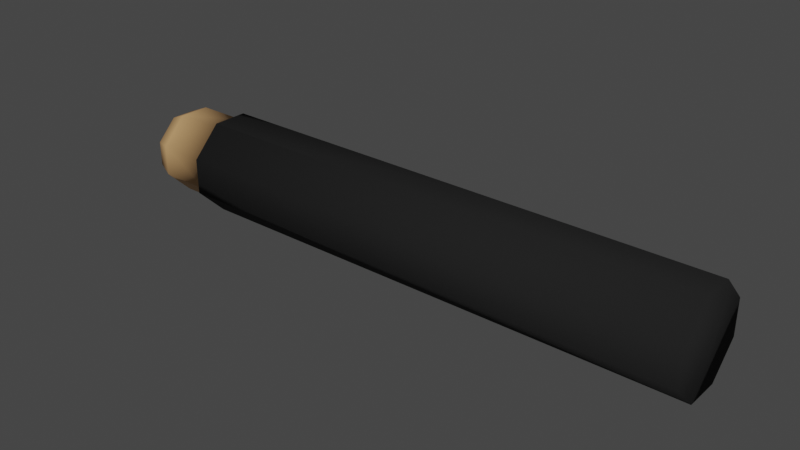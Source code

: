 # Source: hand.blend  (saved by Blender 3.2.14; exported with 4.5.12 LTS)
import bpy
from mathutils import Matrix  # noqa: F401  (used for matrix-valued properties, if any)

bpy.ops.wm.read_factory_settings(use_empty=True)
scene = bpy.context.scene
scene.name = 'Scene'

# ---- collections
col_collection = bpy.data.collections.new('Collection'); scene.collection.children.link(col_collection)

# ---- materials (node trees are filled in below, after node groups)
mat_material_001 = bpy.data.materials.new('Material.001')
mat_material_001.use_transparent_shadow = False
mat_material_002 = bpy.data.materials.new('Material.002')
mat_material_002.use_transparent_shadow = False

# ---- material node trees
mat_material_001.use_nodes = True; mat_material_001.node_tree.nodes.clear()
_N = mat_material_001.node_tree.nodes; _L = mat_material_001.node_tree.links
n0 = _N.new('ShaderNodeBsdfPrincipled'); n0.name = 'Principled BSDF'; n0.location = (10, 300)
n0.distribution = 'GGX'
n0.subsurface_method = 'RANDOM_WALK_SKIN'
n0.inputs[0].default_value = (0.6982, 0.4052, 0.1765, 1.0)
n0.inputs[1].default_value = 0.1503
n0.inputs[2].default_value = 0.6307
n0.inputs[3].default_value = 1.45
n0.inputs[27].default_value = (0.0, 0.0, 0.0, 1.0)
n0.inputs[28].default_value = 1.0
n1 = _N.new('ShaderNodeOutputMaterial'); n1.name = 'Material Output'; n1.location = (300, 300)
_L.new(n0.outputs[0], n1.inputs[0])
n1.is_active_output = True
mat_material_002.use_nodes = True; mat_material_002.node_tree.nodes.clear()
_N = mat_material_002.node_tree.nodes; _L = mat_material_002.node_tree.links
n0 = _N.new('ShaderNodeBsdfPrincipled'); n0.name = 'Principled BSDF'; n0.location = (10, 300)
n0.distribution = 'GGX'
n0.subsurface_method = 'RANDOM_WALK_SKIN'
n0.inputs[0].default_value = (0.01109, 0.01109, 0.01109, 1.0)
n0.inputs[2].default_value = 1.0
n0.inputs[3].default_value = 1.45
n0.inputs[13].default_value = 0.2712
n0.inputs[27].default_value = (0.0, 0.0, 0.0, 1.0)
n0.inputs[28].default_value = 1.0
n1 = _N.new('ShaderNodeOutputMaterial'); n1.name = 'Material Output'; n1.location = (300, 300)
_L.new(n0.outputs[0], n1.inputs[0])
n1.is_active_output = True

# ---- world
world_world = bpy.data.worlds.new('World'); scene.world = world_world
world_world.use_nodes = True; world_world.node_tree.nodes.clear()
_N = world_world.node_tree.nodes; _L = world_world.node_tree.links
n0 = _N.new('ShaderNodeOutputWorld'); n0.name = 'World Output'; n0.location = (300, 300)
n1 = _N.new('ShaderNodeBackground'); n1.name = 'Background'; n1.location = (10, 300)
n1.inputs[0].default_value = (0.05088, 0.05088, 0.05088, 1.0)
_L.new(n1.outputs[0], n0.inputs[0])
n0.is_active_output = True
world_world.color = (0.05088, 0.05088, 0.05088)
world_world.use_sun_shadow = False
world_world.sun_shadow_jitter_overblur = 0.0

# ---- meshes
me_cube_001 = bpy.data.meshes.new('Cube.001')
me_cube_001.from_pydata([(1.0, -1.0, -0.3796), (1.0, -0.3796, -1.0), (1.0, -0.3796, 1.0), (1.0, -1.0, 0.3796), (1.0, 0.3796, -1.0), (1.0, 1.0, -0.3796), (1.0, 1.0, 0.3796), (1.0, 0.3796, 1.0), (-1.0, -0.1076, -0.3435), (-0.3435, -0.3796, -1.0), (-0.8077, -0.2999, -0.8077), (-1.0, -0.3435, -0.1076), (-0.3435, -1.0, -0.3796), (-0.8077, -0.8077, -0.2999), (-1.0, -0.3435, 0.1076), (-0.3435, -1.0, 0.3796), (-0.8077, -0.8077, 0.2999), (-1.0, -0.1076, 0.3435), (-0.3435, -0.3796, 1.0), (-0.8077, -0.2999, 0.8077), (-1.0, 0.3435, -0.1076), (-0.3435, 1.0, -0.3796), (-0.8077, 0.8077, -0.2999), (-1.0, 0.1076, -0.3435), (-0.3435, 0.3796, -1.0), (-0.8077, 0.2999, -0.8077), (-1.0, 0.1076, 0.3435), (-0.3435, 0.3796, 1.0), (-0.8077, 0.2999, 0.8077), (-1.0, 0.3435, 0.1076), (-0.3435, 1.0, 0.3796), (-0.8077, 0.8077, 0.2999), (0.9841, 1.153, -0.4377), (0.9841, 0.4377, -1.153), (0.9841, 0.4377, 1.153), (0.9841, 1.153, 0.4377), (0.9841, -0.4377, -1.153), (0.9841, -1.153, -0.4377), (0.9841, -1.153, 0.4377), (0.9841, -0.4377, 1.153), (13.78, 1.153, -0.4377), (13.78, 0.4377, -1.153), (13.78, 0.4377, 1.153), (13.78, 1.153, 0.4377), (13.78, -0.4377, -1.153), (13.78, -1.153, -0.4377), (13.78, -1.153, 0.4377), (13.78, -0.4377, 1.153)], [], [(2, 18, 15, 3), (4, 24, 21, 5), (0, 3, 15, 12), (27, 7, 6, 30), (21, 30, 6, 5), (24, 4, 1, 9), (7, 27, 18, 2), (8, 11, 14, 17, 26, 29, 20, 23), (23, 20, 22, 25), (25, 22, 21, 24), (29, 26, 28, 31), (31, 28, 27, 30), (11, 8, 10, 13), (13, 10, 9, 12), (17, 14, 16, 19), (19, 16, 15, 18), (8, 23, 25, 10), (10, 25, 24, 9), (12, 15, 16, 13), (13, 16, 14, 11), (18, 27, 28, 19), (19, 28, 26, 17), (30, 21, 22, 31), (31, 22, 20, 29), (9, 1, 0, 12), (1, 4, 33, 36), (7, 2, 39, 34), (6, 7, 34, 35), (2, 3, 38, 39), (3, 0, 37, 38), (5, 6, 35, 32), (4, 5, 32, 33), (0, 1, 36, 37), (33, 32, 40, 41), (41, 40, 43, 42, 47, 46, 45, 44), (32, 35, 43, 40), (38, 37, 45, 46), (39, 38, 46, 47), (35, 34, 42, 43), (34, 39, 47, 42), (36, 33, 41, 44), (37, 36, 44, 45)])
me_cube_001.polygons.foreach_set('use_smooth', [True] * 42)
me_cube_001.polygons.foreach_set('material_index', [0, 0, 0, 0, 0, 0, 0, 0, 0, 0, 0, 0, 0, 0, 0, 0, 0, 0, 0, 0, 0, 0, 0, 0, 0, 1, 1, 1, 1, 1, 1, 1, 1, 1, 1, 1, 1, 1, 1, 1, 1, 1])
_uv = me_cube_001.uv_layers.new(name='UVMap')
_uv.uv.foreach_set('vector', [0.625, 0.75, 0.625, 0.9179, 0.5474, 0.9179, 0.5474, 0.75, 0.375, 0.5776, 0.2071, 0.5776, 0.2071, 0.5, 0.375, 0.5, 0.4526, 0.75, 0.5474, 0.75, 0.5474, 0.9179, 0.4526, 0.9179, 0.625, 0.3321, 0.625, 0.5, 0.5474, 0.5, 0.5474, 0.3321, 0.4526, 0.3321, 0.5474, 0.3321, 0.5474, 0.5, 0.4526, 0.5, 0.2071, 0.5776, 0.375, 0.5776, 0.375, 0.6724, 0.2071, 0.6724, 0.625, 0.5776, 0.7929, 0.5776, 0.7929, 0.6724, 0.625, 0.6724, 0.4571, 0.1115, 0.4865, 0.08207, 0.5135, 0.08207, 0.5429, 0.1115, 0.5429, 0.1385, 0.5135, 0.1679, 0.4865, 0.1679, 0.4571, 0.1385, 0.4571, 0.1385, 0.4865, 0.1679, 0.4455, 0.243, 0.382, 0.1795, 0.125, 0.5705, 0.125, 0.507, 0.2071, 0.5, 0.2071, 0.5776, 0.5135, 0.1679, 0.5429, 0.1385, 0.618, 0.1795, 0.5545, 0.243, 0.5545, 0.25, 0.618, 0.25, 0.625, 0.3321, 0.5474, 0.3321, 0.4865, 0.08207, 0.4571, 0.1115, 0.382, 0.07052, 0.4455, 0.00704, 0.125, 0.743, 0.125, 0.6795, 0.2071, 0.6724, 0.2071, 0.75, 0.5429, 0.1115, 0.5135, 0.08207, 0.5545, 0.00704, 0.618, 0.07052, 0.618, 1.0, 0.5545, 1.0, 0.5474, 0.9179, 0.625, 0.9179, 0.4571, 0.1115, 0.4571, 0.1385, 0.375, 0.1625, 0.375, 0.08751, 0.125, 0.6625, 0.125, 0.5875, 0.2071, 0.5776, 0.2071, 0.6724, 0.4526, 0.9179, 0.5474, 0.9179, 0.5375, 1.0, 0.4625, 1.0, 0.4625, 0.0, 0.5375, 0.0, 0.5135, 0.08207, 0.4865, 0.08207, 0.7929, 0.6724, 0.7929, 0.5776, 0.875, 0.5875, 0.875, 0.6625, 0.625, 0.08751, 0.625, 0.1625, 0.5429, 0.1385, 0.5429, 0.1115, 0.5474, 0.3321, 0.4526, 0.3321, 0.4625, 0.25, 0.5375, 0.25, 0.5375, 0.25, 0.4625, 0.25, 0.4865, 0.1679, 0.5135, 0.1679, 0.2071, 0.6724, 0.375, 0.6724, 0.375, 0.75, 0.2071, 0.75, 0.375, 0.6724, 0.375, 0.5776, 0.375, 0.5776, 0.375, 0.6724, 0.625, 0.5776, 0.625, 0.6724, 0.625, 0.6724, 0.625, 0.5776, 0.5474, 0.5, 0.625, 0.5, 0.625, 0.5, 0.5474, 0.5, 0.625, 0.75, 0.5474, 0.75, 0.5474, 0.75, 0.625, 0.75, 0.5474, 0.75, 0.4526, 0.75, 0.4526, 0.75, 0.5474, 0.75, 0.4526, 0.5, 0.5474, 0.5, 0.5474, 0.5, 0.4526, 0.5, 0.375, 0.5776, 0.375, 0.5, 0.375, 0.5, 0.375, 0.5776, 0.375, 0.75, 0.375, 0.6724, 0.375, 0.6724, 0.375, 0.75, 0.375, 0.5776, 0.375, 0.5, 0.375, 0.5, 0.375, 0.5776, 0.375, 0.5776, 0.4526, 0.5, 0.5474, 0.5, 0.625, 0.5776, 0.625, 0.6724, 0.5474, 0.75, 0.4526, 0.75, 0.375, 0.6724, 0.4526, 0.5, 0.5474, 0.5, 0.5474, 0.5, 0.4526, 0.5, 0.5474, 0.75, 0.4526, 0.75, 0.4526, 0.75, 0.5474, 0.75, 0.625, 0.75, 0.5474, 0.75, 0.5474, 0.75, 0.625, 0.75, 0.5474, 0.5, 0.625, 0.5, 0.625, 0.5, 0.5474, 0.5, 0.625, 0.5776, 0.625, 0.6724, 0.625, 0.6724, 0.625, 0.5776, 0.375, 0.6724, 0.375, 0.5776, 0.375, 0.5776, 0.375, 0.6724, 0.375, 0.75, 0.375, 0.6724, 0.375, 0.6724, 0.375, 0.75])
me_cube_001.materials.append(mat_material_001)
me_cube_001.materials.append(mat_material_002)
me_cube_001.update()

# ---- objects
ob_cube = bpy.data.objects.new('Cube', me_cube_001)

# ---- transforms, parenting, visibility, modifiers, constraints
ob_cube.location = (0.0, 0.0, 0.0)

# ---- collection membership
col_collection.objects.link(ob_cube)

# ---- scene / render settings (as saved in the file)
scene.frame_start = 1; scene.frame_end = 250; scene.frame_set(1)
scene.render.engine = 'BLENDER_EEVEE_NEXT'
scene.cycles.sampling_pattern = 'TABULATED_SOBOL'
scene.cycles.use_light_tree = False
scene.view_settings.view_transform = 'Filmic'
bpy.context.view_layer.update()

# ---- added for rendering (the .blend has no active camera and no usable light): camera, sun
cam_auto = bpy.data.cameras.new('AutoCamera')
cam_auto.lens = 50.0
cam_auto.sensor_width = 36.0
cam_auto.clip_end = 1000.0
ob_auto_camera = bpy.data.objects.new('AutoCamera', cam_auto)
scene.collection.objects.link(ob_auto_camera)
ob_auto_camera.location = (20.3925, -16.8036, 11.2024)
ob_auto_camera.rotation_euler = (1.09748, -7.21219e-08, 0.694738)
scene.camera = ob_auto_camera
light_auto_sun = bpy.data.lights.new('AutoSun', 'SUN')
light_auto_sun.energy = 3.0
light_auto_sun.angle = 0.0523599
ob_auto_sun = bpy.data.objects.new('AutoSun', light_auto_sun)
scene.collection.objects.link(ob_auto_sun)
ob_auto_sun.rotation_euler = (0.872665, 0.174533, 0.523599)
bpy.context.view_layer.update()
